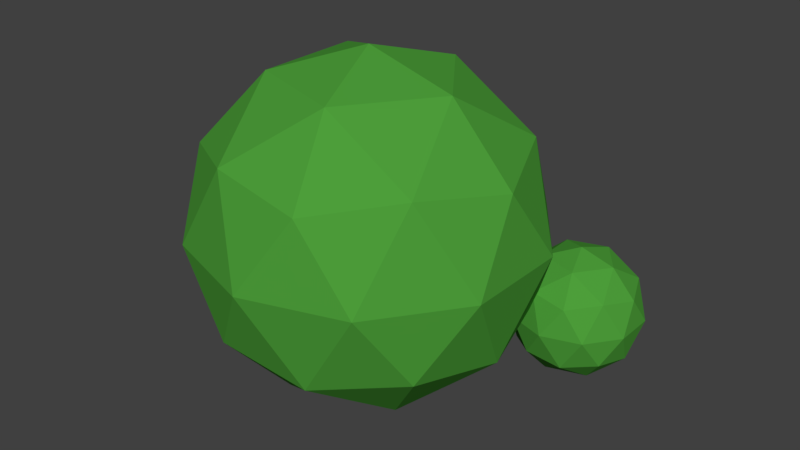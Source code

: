 # Source: Shrub.blend  (saved by Blender 2.78.0; exported with 4.5.12 LTS)
import bpy
from mathutils import Matrix  # noqa: F401  (used for matrix-valued properties, if any)

bpy.ops.wm.read_factory_settings(use_empty=True)
scene = bpy.context.scene
scene.name = 'Scene'

# ---- collections
col_collection_1 = bpy.data.collections.new('Collection 1'); scene.collection.children.link(col_collection_1)

# ---- materials (node trees are filled in below, after node groups)
mat_green = bpy.data.materials.new('Green')
mat_green.alpha_threshold = 0.0
mat_green.use_transparent_shadow = False
mat_green.diffuse_color = (0.07421, 0.3419, 0.04231, 1.0)
mat_green.roughness = 0.5

# ---- material node trees

# ---- world
world_world = bpy.data.worlds.new('World'); scene.world = world_world
world_world.color = (0.05088, 0.05088, 0.05088)
world_world.use_sun_shadow = False
world_world.sun_shadow_jitter_overblur = 0.0
world_world.cycles.sampling_method = 'MANUAL'

# ---- meshes
me_icosphere = bpy.data.meshes.new('Icosphere')
me_icosphere.from_pydata([(0.8457, -0.9468, -0.7816), (1.125, -0.7336, -0.5788), (0.7391, -0.7336, -0.4535), (0.5007, -0.7336, -0.7816), (0.7391, -0.7336, -1.11), (1.125, -0.7336, -0.9845), (0.9523, -0.3885, -0.4535), (0.5666, -0.3885, -0.5788), (0.5666, -0.3885, -0.9845), (0.9523, -0.3885, -1.11), (1.191, -0.3885, -0.7816), (0.8457, -0.1753, -0.7816), (0.7831, -0.8892, -0.5888), (1.01, -0.8892, -0.6624), (0.9471, -0.7639, -0.4696), (1.174, -0.7639, -0.7816), (1.01, -0.8892, -0.9009), (0.6429, -0.8892, -0.7816), (0.5803, -0.7639, -0.5888), (0.7831, -0.8892, -0.9745), (0.5803, -0.7639, -0.9745), (0.9471, -0.7639, -1.094), (1.213, -0.5611, -0.6624), (1.213, -0.5611, -0.9009), (0.8457, -0.5611, -0.3959), (1.072, -0.5611, -0.4696), (0.4788, -0.5611, -0.6624), (0.619, -0.5611, -0.4696), (0.619, -0.5611, -1.094), (0.4788, -0.5611, -0.9009), (1.072, -0.5611, -1.094), (0.8457, -0.5611, -1.167), (1.111, -0.3583, -0.5888), (0.7443, -0.3583, -0.4696), (0.5176, -0.3583, -0.7816), (0.7443, -0.3583, -1.094), (1.111, -0.3583, -0.9745), (0.9084, -0.2329, -0.5888), (1.049, -0.2329, -0.7816), (0.6817, -0.2329, -0.6624), (0.6817, -0.2329, -0.9009), (0.9084, -0.2329, -0.9745), (0.0, -1.0, 4.371e-08), (0.7236, -0.4472, 0.5257), (-0.2764, -0.4472, 0.8506), (-0.8944, -0.4472, 1.955e-08), (-0.2764, -0.4472, -0.8506), (0.7236, -0.4472, -0.5257), (0.2764, 0.4472, 0.8506), (-0.7236, 0.4472, 0.5257), (-0.7236, 0.4472, -0.5257), (0.2764, 0.4472, -0.8506), (0.8944, 0.4472, -1.955e-08), (0.0, 1.0, -4.371e-08), (-0.1625, -0.8507, 0.5), (0.4253, -0.8507, 0.309), (0.2629, -0.5257, 0.809), (0.8506, -0.5257, 2.298e-08), (0.4253, -0.8507, -0.309), (-0.5257, -0.8507, 3.718e-08), (-0.6882, -0.5257, 0.5), (-0.1625, -0.8507, -0.5), (-0.6882, -0.5257, -0.5), (0.2629, -0.5257, -0.809), (0.9511, 1.351e-08, 0.309), (0.9511, -1.351e-08, -0.309), (0.0, 4.371e-08, 1.0), (0.5878, 3.536e-08, 0.809), (-0.9511, 1.351e-08, 0.309), (-0.5878, 3.536e-08, 0.809), (-0.5878, -3.536e-08, -0.809), (-0.9511, -1.351e-08, -0.309), (0.5878, -3.536e-08, -0.809), (0.0, -4.371e-08, -1.0), (0.6882, 0.5257, 0.5), (-0.2629, 0.5257, 0.809), (-0.8506, 0.5257, -2.298e-08), (-0.2629, 0.5257, -0.809), (0.6882, 0.5257, -0.5), (0.1625, 0.8507, 0.5), (0.5257, 0.8507, -3.718e-08), (-0.4253, 0.8507, 0.309), (-0.4253, 0.8507, -0.309), (0.1625, 0.8507, -0.5)], [], [(0, 13, 12), (1, 13, 15), (0, 12, 17), (0, 17, 19), (0, 19, 16), (1, 15, 22), (2, 14, 24), (3, 18, 26), (4, 20, 28), (5, 21, 30), (1, 22, 25), (2, 24, 27), (3, 26, 29), (4, 28, 31), (5, 30, 23), (6, 32, 37), (7, 33, 39), (8, 34, 40), (9, 35, 41), (10, 36, 38), (38, 41, 11), (38, 36, 41), (36, 9, 41), (41, 40, 11), (41, 35, 40), (35, 8, 40), (40, 39, 11), (40, 34, 39), (34, 7, 39), (39, 37, 11), (39, 33, 37), (33, 6, 37), (37, 38, 11), (37, 32, 38), (32, 10, 38), (23, 36, 10), (23, 30, 36), (30, 9, 36), (31, 35, 9), (31, 28, 35), (28, 8, 35), (29, 34, 8), (29, 26, 34), (26, 7, 34), (27, 33, 7), (27, 24, 33), (24, 6, 33), (25, 32, 6), (25, 22, 32), (22, 10, 32), (30, 31, 9), (30, 21, 31), (21, 4, 31), (28, 29, 8), (28, 20, 29), (20, 3, 29), (26, 27, 7), (26, 18, 27), (18, 2, 27), (24, 25, 6), (24, 14, 25), (14, 1, 25), (22, 23, 10), (22, 15, 23), (15, 5, 23), (16, 21, 5), (16, 19, 21), (19, 4, 21), (19, 20, 4), (19, 17, 20), (17, 3, 20), (17, 18, 3), (17, 12, 18), (12, 2, 18), (15, 16, 5), (15, 13, 16), (13, 0, 16), (12, 14, 2), (12, 13, 14), (13, 1, 14), (42, 55, 54), (43, 55, 57), (42, 54, 59), (42, 59, 61), (42, 61, 58), (43, 57, 64), (44, 56, 66), (45, 60, 68), (46, 62, 70), (47, 63, 72), (43, 64, 67), (44, 66, 69), (45, 68, 71), (46, 70, 73), (47, 72, 65), (48, 74, 79), (49, 75, 81), (50, 76, 82), (51, 77, 83), (52, 78, 80), (80, 83, 53), (80, 78, 83), (78, 51, 83), (83, 82, 53), (83, 77, 82), (77, 50, 82), (82, 81, 53), (82, 76, 81), (76, 49, 81), (81, 79, 53), (81, 75, 79), (75, 48, 79), (79, 80, 53), (79, 74, 80), (74, 52, 80), (65, 78, 52), (65, 72, 78), (72, 51, 78), (73, 77, 51), (73, 70, 77), (70, 50, 77), (71, 76, 50), (71, 68, 76), (68, 49, 76), (69, 75, 49), (69, 66, 75), (66, 48, 75), (67, 74, 48), (67, 64, 74), (64, 52, 74), (72, 73, 51), (72, 63, 73), (63, 46, 73), (70, 71, 50), (70, 62, 71), (62, 45, 71), (68, 69, 49), (68, 60, 69), (60, 44, 69), (66, 67, 48), (66, 56, 67), (56, 43, 67), (64, 65, 52), (64, 57, 65), (57, 47, 65), (58, 63, 47), (58, 61, 63), (61, 46, 63), (61, 62, 46), (61, 59, 62), (59, 45, 62), (59, 60, 45), (59, 54, 60), (54, 44, 60), (57, 58, 47), (57, 55, 58), (55, 42, 58), (54, 56, 44), (54, 55, 56), (55, 43, 56)])
me_icosphere.materials.append(mat_green)
me_icosphere.use_remesh_preserve_volume = False
me_icosphere.use_remesh_preserve_attributes = False
me_icosphere.use_mirror_vertex_groups = False
me_icosphere.update()

# ---- objects
ob_shrub = bpy.data.objects.new('Shrub', me_icosphere)

# ---- transforms, parenting, visibility, modifiers, constraints
ob_shrub.location = (0.0, 0.0, 1.0)
ob_shrub.rotation_euler = (1.571, 0.0, 0.0)
ob_shrub.lineart.crease_threshold = 0.0

# ---- collection membership
col_collection_1.objects.link(ob_shrub)

# ---- scene / render settings (as saved in the file)
scene.frame_start = 1; scene.frame_end = 250; scene.frame_set(1)
scene.render.engine = 'BLENDER_EEVEE_NEXT'
scene.render.resolution_percentage = 50
scene.render.dither_intensity = 0.0
scene.cycles.use_denoising = False
scene.cycles.samples = 128
scene.cycles.sampling_pattern = 'TABULATED_SOBOL'
scene.cycles.light_sampling_threshold = 0.0
scene.cycles.use_adaptive_sampling = False
scene.cycles.use_light_tree = False
scene.cycles.blur_glossy = 0.0
scene.cycles.sample_clamp_indirect = 0.0
scene.view_settings.view_transform = 'Standard'
bpy.context.view_layer.update()

# ---- added for rendering (the .blend has no active camera and no usable light): camera, sun
cam_auto = bpy.data.cameras.new('AutoCamera')
cam_auto.lens = 50.0
cam_auto.sensor_width = 36.0
cam_auto.clip_end = 1000.0
ob_auto_camera = bpy.data.objects.new('AutoCamera', cam_auto)
scene.collection.objects.link(ob_auto_camera)
ob_auto_camera.location = (3.515, -3.97737, 3.70738)
ob_auto_camera.rotation_euler = (1.09748, -7.21219e-08, 0.694738)
scene.camera = ob_auto_camera
light_auto_sun = bpy.data.lights.new('AutoSun', 'SUN')
light_auto_sun.energy = 3.0
light_auto_sun.angle = 0.0523599
ob_auto_sun = bpy.data.objects.new('AutoSun', light_auto_sun)
scene.collection.objects.link(ob_auto_sun)
ob_auto_sun.rotation_euler = (0.872665, 0.174533, 0.523599)
bpy.context.view_layer.update()
